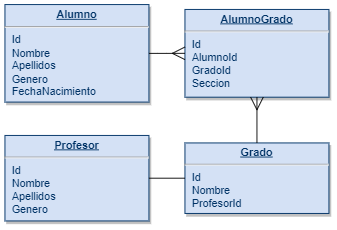

The diagram above was exported from draw.io. Its source (the exported page's mxGraphModel, read from the mxfile embedded in the PNG):
<mxGraphModel dx="962" dy="525" grid="1" gridSize="10" guides="1" tooltips="1" connect="1" arrows="1" fold="1" page="1" pageScale="1" pageWidth="826" pageHeight="1169" background="none" math="0" shadow="0">
  <root>
    <mxCell id="0" />
    <mxCell id="1" parent="0" />
    <mxCell id="19" value="&lt;p style=&quot;margin: 0px; margin-top: 4px; text-align: center; text-decoration: underline;&quot;&gt;&lt;b&gt;Grado&lt;/b&gt;&lt;/p&gt;&lt;hr&gt;&lt;p style=&quot;margin: 0px; margin-left: 8px;&quot;&gt;Id&lt;/p&gt;&lt;p style=&quot;margin: 0px; margin-left: 8px;&quot;&gt;Nombre&lt;/p&gt;&lt;p style=&quot;margin: 0px; margin-left: 8px;&quot;&gt;ProfesorId&lt;/p&gt;" style="verticalAlign=top;align=left;overflow=fill;fontSize=12;fontFamily=Helvetica;html=1;strokeColor=#003366;shadow=1;fillColor=#D4E1F5;fontColor=#003366" parent="1" vertex="1">
      <mxGeometry x="330" y="198.32" width="160" height="78.36" as="geometry" />
    </mxCell>
    <mxCell id="20" value="&lt;p style=&quot;margin: 0px; margin-top: 4px; text-align: center; text-decoration: underline;&quot;&gt;&lt;b&gt;AlumnoGrado&lt;/b&gt;&lt;/p&gt;&lt;hr&gt;&lt;p style=&quot;margin: 0px; margin-left: 8px;&quot;&gt;Id&lt;/p&gt;&lt;p style=&quot;margin: 0px; margin-left: 8px;&quot;&gt;AlumnoId&lt;/p&gt;&lt;p style=&quot;margin: 0px; margin-left: 8px;&quot;&gt;GradoId&lt;/p&gt;&lt;p style=&quot;margin: 0px; margin-left: 8px;&quot;&gt;Seccion&lt;/p&gt;" style="verticalAlign=top;align=left;overflow=fill;fontSize=12;fontFamily=Helvetica;html=1;strokeColor=#003366;shadow=1;fillColor=#D4E1F5;fontColor=#003366" parent="1" vertex="1">
      <mxGeometry x="330" y="50" width="160" height="97.5" as="geometry" />
    </mxCell>
    <mxCell id="21" value="&lt;p style=&quot;margin: 0px; margin-top: 4px; text-align: center; text-decoration: underline;&quot;&gt;&lt;strong&gt;Profesor&lt;/strong&gt;&lt;/p&gt;&lt;hr&gt;&lt;p style=&quot;margin: 0px; margin-left: 8px;&quot;&gt;Id&lt;/p&gt;&lt;p style=&quot;margin: 0px; margin-left: 8px;&quot;&gt;Nombre&lt;/p&gt;&lt;p style=&quot;margin: 0px; margin-left: 8px;&quot;&gt;Apellidos&lt;/p&gt;&lt;p style=&quot;margin: 0px; margin-left: 8px;&quot;&gt;Genero&lt;/p&gt;" style="verticalAlign=top;align=left;overflow=fill;fontSize=12;fontFamily=Helvetica;html=1;strokeColor=#003366;shadow=1;fillColor=#D4E1F5;fontColor=#003366" parent="1" vertex="1">
      <mxGeometry x="130" y="190" width="160" height="95" as="geometry" />
    </mxCell>
    <mxCell id="25" value="&lt;p style=&quot;margin: 0px; margin-top: 4px; text-align: center; text-decoration: underline;&quot;&gt;&lt;b&gt;Alumno&lt;/b&gt;&lt;/p&gt;&lt;hr&gt;&lt;p style=&quot;margin: 0px; margin-left: 8px;&quot;&gt;Id&lt;/p&gt;&lt;p style=&quot;margin: 0px; margin-left: 8px;&quot;&gt;Nombre&lt;/p&gt;&lt;p style=&quot;margin: 0px; margin-left: 8px;&quot;&gt;Apellidos&lt;/p&gt;&lt;p style=&quot;margin: 0px; margin-left: 8px;&quot;&gt;Genero&lt;/p&gt;&lt;p style=&quot;margin: 0px; margin-left: 8px;&quot;&gt;FechaNacimiento&lt;/p&gt;" style="verticalAlign=top;align=left;overflow=fill;fontSize=12;fontFamily=Helvetica;html=1;strokeColor=#003366;shadow=1;fillColor=#D4E1F5;fontColor=#003366" parent="1" vertex="1">
      <mxGeometry x="130" y="44.57" width="160" height="108.36" as="geometry" />
    </mxCell>
    <mxCell id="36" value="" style="endArrow=ERmany;endSize=12;startArrow=none;startSize=14;startFill=0;edgeStyle=orthogonalEdgeStyle;endFill=0;" parent="1" source="19" target="20" edge="1">
      <mxGeometry y="160" as="geometry">
        <mxPoint y="160" as="sourcePoint" />
        <mxPoint x="160" y="160" as="targetPoint" />
      </mxGeometry>
    </mxCell>
    <mxCell id="90" value="" style="endArrow=ERmany;endSize=12;startArrow=none;startSize=14;startFill=0;edgeStyle=orthogonalEdgeStyle;entryX=0;entryY=0.5;entryDx=0;entryDy=0;endFill=0;" parent="1" source="25" target="20" edge="1">
      <mxGeometry x="620" y="340" as="geometry">
        <mxPoint x="620" y="340" as="sourcePoint" />
        <mxPoint x="780" y="340" as="targetPoint" />
      </mxGeometry>
    </mxCell>
    <mxCell id="103" value="" style="endArrow=none;endSize=12;startArrow=none;startSize=14;startFill=0;edgeStyle=orthogonalEdgeStyle;align=left;verticalAlign=bottom;entryX=0;entryY=0.5;entryDx=0;entryDy=0;endFill=0;" parent="1" source="21" target="19" edge="1">
      <mxGeometry x="-0.8154" y="5" relative="1" as="geometry">
        <mxPoint x="80" y="510" as="sourcePoint" />
        <mxPoint x="240" y="510" as="targetPoint" />
        <mxPoint as="offset" />
      </mxGeometry>
    </mxCell>
  </root>
</mxGraphModel>